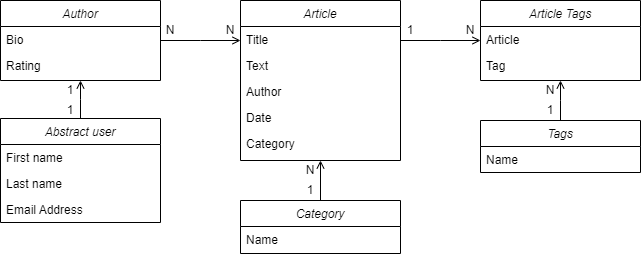

The diagram above was exported from draw.io. Its source (the exported page's mxGraphModel, read from the mxfile embedded in the PNG):
<mxGraphModel dx="1422" dy="762" grid="1" gridSize="10" guides="1" tooltips="1" connect="1" arrows="1" fold="1" page="1" pageScale="1" pageWidth="827" pageHeight="1169" math="0" shadow="0">
  <root>
    <mxCell id="WIyWlLk6GJQsqaUBKTNV-0" />
    <mxCell id="WIyWlLk6GJQsqaUBKTNV-1" parent="WIyWlLk6GJQsqaUBKTNV-0" />
    <mxCell id="zkfFHV4jXpPFQw0GAbJ--0" value="Author" style="swimlane;fontStyle=2;align=center;verticalAlign=top;childLayout=stackLayout;horizontal=1;startSize=26;horizontalStack=0;resizeParent=1;resizeLast=0;collapsible=1;marginBottom=0;rounded=0;shadow=0;strokeWidth=1;" parent="WIyWlLk6GJQsqaUBKTNV-1" vertex="1">
      <mxGeometry x="80" y="80" width="160" height="80" as="geometry">
        <mxRectangle x="220" y="120" width="160" height="26" as="alternateBounds" />
      </mxGeometry>
    </mxCell>
    <mxCell id="nA2KPLyHAfeNeAM1_uwo-0" value="Bio" style="text;align=left;verticalAlign=top;spacingLeft=4;spacingRight=4;overflow=hidden;rotatable=0;points=[[0,0.5],[1,0.5]];portConstraint=eastwest;rounded=0;shadow=0;html=0;" vertex="1" parent="zkfFHV4jXpPFQw0GAbJ--0">
      <mxGeometry y="26" width="160" height="26" as="geometry" />
    </mxCell>
    <mxCell id="nA2KPLyHAfeNeAM1_uwo-7" value="Rating" style="text;align=left;verticalAlign=top;spacingLeft=4;spacingRight=4;overflow=hidden;rotatable=0;points=[[0,0.5],[1,0.5]];portConstraint=eastwest;rounded=0;shadow=0;html=0;" vertex="1" parent="zkfFHV4jXpPFQw0GAbJ--0">
      <mxGeometry y="52" width="160" height="26" as="geometry" />
    </mxCell>
    <mxCell id="zkfFHV4jXpPFQw0GAbJ--6" value="Abstract user" style="swimlane;fontStyle=2;align=center;verticalAlign=top;childLayout=stackLayout;horizontal=1;startSize=26;horizontalStack=0;resizeParent=1;resizeLast=0;collapsible=1;marginBottom=0;rounded=0;shadow=0;strokeWidth=1;" parent="WIyWlLk6GJQsqaUBKTNV-1" vertex="1">
      <mxGeometry x="80" y="198" width="160" height="104" as="geometry">
        <mxRectangle x="130" y="380" width="160" height="26" as="alternateBounds" />
      </mxGeometry>
    </mxCell>
    <mxCell id="nA2KPLyHAfeNeAM1_uwo-3" value="First name" style="text;align=left;verticalAlign=top;spacingLeft=4;spacingRight=4;overflow=hidden;rotatable=0;points=[[0,0.5],[1,0.5]];portConstraint=eastwest;" vertex="1" parent="zkfFHV4jXpPFQw0GAbJ--6">
      <mxGeometry y="26" width="160" height="26" as="geometry" />
    </mxCell>
    <mxCell id="nA2KPLyHAfeNeAM1_uwo-4" value="Last name" style="text;align=left;verticalAlign=top;spacingLeft=4;spacingRight=4;overflow=hidden;rotatable=0;points=[[0,0.5],[1,0.5]];portConstraint=eastwest;rounded=0;shadow=0;html=0;" vertex="1" parent="zkfFHV4jXpPFQw0GAbJ--6">
      <mxGeometry y="52" width="160" height="26" as="geometry" />
    </mxCell>
    <mxCell id="nA2KPLyHAfeNeAM1_uwo-5" value="Email Address" style="text;align=left;verticalAlign=top;spacingLeft=4;spacingRight=4;overflow=hidden;rotatable=0;points=[[0,0.5],[1,0.5]];portConstraint=eastwest;rounded=0;shadow=0;html=0;" vertex="1" parent="zkfFHV4jXpPFQw0GAbJ--6">
      <mxGeometry y="78" width="160" height="26" as="geometry" />
    </mxCell>
    <mxCell id="zkfFHV4jXpPFQw0GAbJ--17" value="Article" style="swimlane;fontStyle=2;align=center;verticalAlign=top;childLayout=stackLayout;horizontal=1;startSize=26;horizontalStack=0;resizeParent=1;resizeLast=0;collapsible=1;marginBottom=0;rounded=0;shadow=0;strokeWidth=1;" parent="WIyWlLk6GJQsqaUBKTNV-1" vertex="1">
      <mxGeometry x="320" y="80" width="160" height="160" as="geometry">
        <mxRectangle x="550" y="140" width="160" height="26" as="alternateBounds" />
      </mxGeometry>
    </mxCell>
    <mxCell id="zkfFHV4jXpPFQw0GAbJ--18" value="Title" style="text;align=left;verticalAlign=top;spacingLeft=4;spacingRight=4;overflow=hidden;rotatable=0;points=[[0,0.5],[1,0.5]];portConstraint=eastwest;" parent="zkfFHV4jXpPFQw0GAbJ--17" vertex="1">
      <mxGeometry y="26" width="160" height="26" as="geometry" />
    </mxCell>
    <mxCell id="zkfFHV4jXpPFQw0GAbJ--19" value="Text" style="text;align=left;verticalAlign=top;spacingLeft=4;spacingRight=4;overflow=hidden;rotatable=0;points=[[0,0.5],[1,0.5]];portConstraint=eastwest;rounded=0;shadow=0;html=0;" parent="zkfFHV4jXpPFQw0GAbJ--17" vertex="1">
      <mxGeometry y="52" width="160" height="26" as="geometry" />
    </mxCell>
    <mxCell id="zkfFHV4jXpPFQw0GAbJ--20" value="Author" style="text;align=left;verticalAlign=top;spacingLeft=4;spacingRight=4;overflow=hidden;rotatable=0;points=[[0,0.5],[1,0.5]];portConstraint=eastwest;rounded=0;shadow=0;html=0;" parent="zkfFHV4jXpPFQw0GAbJ--17" vertex="1">
      <mxGeometry y="78" width="160" height="26" as="geometry" />
    </mxCell>
    <mxCell id="zkfFHV4jXpPFQw0GAbJ--21" value="Date" style="text;align=left;verticalAlign=top;spacingLeft=4;spacingRight=4;overflow=hidden;rotatable=0;points=[[0,0.5],[1,0.5]];portConstraint=eastwest;rounded=0;shadow=0;html=0;" parent="zkfFHV4jXpPFQw0GAbJ--17" vertex="1">
      <mxGeometry y="104" width="160" height="26" as="geometry" />
    </mxCell>
    <mxCell id="nA2KPLyHAfeNeAM1_uwo-40" value="Category" style="text;align=left;verticalAlign=top;spacingLeft=4;spacingRight=4;overflow=hidden;rotatable=0;points=[[0,0.5],[1,0.5]];portConstraint=eastwest;rounded=0;shadow=0;html=0;" vertex="1" parent="zkfFHV4jXpPFQw0GAbJ--17">
      <mxGeometry y="130" width="160" height="26" as="geometry" />
    </mxCell>
    <mxCell id="zkfFHV4jXpPFQw0GAbJ--26" value="" style="endArrow=open;shadow=0;strokeWidth=1;rounded=0;endFill=1;edgeStyle=elbowEdgeStyle;elbow=vertical;" parent="WIyWlLk6GJQsqaUBKTNV-1" source="zkfFHV4jXpPFQw0GAbJ--0" target="zkfFHV4jXpPFQw0GAbJ--17" edge="1">
      <mxGeometry x="0.5" y="41" relative="1" as="geometry">
        <mxPoint x="380" y="152" as="sourcePoint" />
        <mxPoint x="540" y="152" as="targetPoint" />
        <mxPoint x="-40" y="32" as="offset" />
      </mxGeometry>
    </mxCell>
    <mxCell id="nA2KPLyHAfeNeAM1_uwo-8" value="Article Tags" style="swimlane;fontStyle=2;align=center;verticalAlign=top;childLayout=stackLayout;horizontal=1;startSize=26;horizontalStack=0;resizeParent=1;resizeLast=0;collapsible=1;marginBottom=0;rounded=0;shadow=0;strokeWidth=1;" vertex="1" parent="WIyWlLk6GJQsqaUBKTNV-1">
      <mxGeometry x="560" y="80" width="160" height="80" as="geometry">
        <mxRectangle x="220" y="120" width="160" height="26" as="alternateBounds" />
      </mxGeometry>
    </mxCell>
    <mxCell id="nA2KPLyHAfeNeAM1_uwo-9" value="Article" style="text;align=left;verticalAlign=top;spacingLeft=4;spacingRight=4;overflow=hidden;rotatable=0;points=[[0,0.5],[1,0.5]];portConstraint=eastwest;rounded=0;shadow=0;html=0;" vertex="1" parent="nA2KPLyHAfeNeAM1_uwo-8">
      <mxGeometry y="26" width="160" height="26" as="geometry" />
    </mxCell>
    <mxCell id="nA2KPLyHAfeNeAM1_uwo-13" value="Tag" style="text;align=left;verticalAlign=top;spacingLeft=4;spacingRight=4;overflow=hidden;rotatable=0;points=[[0,0.5],[1,0.5]];portConstraint=eastwest;rounded=0;shadow=0;html=0;" vertex="1" parent="nA2KPLyHAfeNeAM1_uwo-8">
      <mxGeometry y="52" width="160" height="26" as="geometry" />
    </mxCell>
    <mxCell id="nA2KPLyHAfeNeAM1_uwo-11" value="Tags" style="swimlane;fontStyle=2;align=center;verticalAlign=top;childLayout=stackLayout;horizontal=1;startSize=26;horizontalStack=0;resizeParent=1;resizeLast=0;collapsible=1;marginBottom=0;rounded=0;shadow=0;strokeWidth=1;" vertex="1" parent="WIyWlLk6GJQsqaUBKTNV-1">
      <mxGeometry x="560" y="200" width="160" height="52" as="geometry">
        <mxRectangle x="220" y="120" width="160" height="26" as="alternateBounds" />
      </mxGeometry>
    </mxCell>
    <mxCell id="nA2KPLyHAfeNeAM1_uwo-12" value="Name" style="text;align=left;verticalAlign=top;spacingLeft=4;spacingRight=4;overflow=hidden;rotatable=0;points=[[0,0.5],[1,0.5]];portConstraint=eastwest;rounded=0;shadow=0;html=0;" vertex="1" parent="nA2KPLyHAfeNeAM1_uwo-11">
      <mxGeometry y="26" width="160" height="26" as="geometry" />
    </mxCell>
    <mxCell id="nA2KPLyHAfeNeAM1_uwo-15" value="" style="endArrow=open;shadow=0;strokeWidth=1;rounded=0;endFill=1;edgeStyle=elbowEdgeStyle;elbow=vertical;entryX=0.5;entryY=1;entryDx=0;entryDy=0;exitX=0.5;exitY=0;exitDx=0;exitDy=0;" edge="1" parent="WIyWlLk6GJQsqaUBKTNV-1" source="zkfFHV4jXpPFQw0GAbJ--6" target="zkfFHV4jXpPFQw0GAbJ--0">
      <mxGeometry x="0.5" y="41" relative="1" as="geometry">
        <mxPoint x="160" y="200" as="sourcePoint" />
        <mxPoint x="159.5" y="160" as="targetPoint" />
        <mxPoint x="-40" y="32" as="offset" />
      </mxGeometry>
    </mxCell>
    <mxCell id="nA2KPLyHAfeNeAM1_uwo-23" value="1" style="text;html=1;strokeColor=none;fillColor=none;align=center;verticalAlign=middle;whiteSpace=wrap;rounded=0;" vertex="1" parent="WIyWlLk6GJQsqaUBKTNV-1">
      <mxGeometry x="140" y="160" width="20" height="20" as="geometry" />
    </mxCell>
    <mxCell id="nA2KPLyHAfeNeAM1_uwo-24" value="1" style="text;html=1;strokeColor=none;fillColor=none;align=center;verticalAlign=middle;whiteSpace=wrap;rounded=0;" vertex="1" parent="WIyWlLk6GJQsqaUBKTNV-1">
      <mxGeometry x="140" y="180" width="20" height="20" as="geometry" />
    </mxCell>
    <mxCell id="nA2KPLyHAfeNeAM1_uwo-25" value="N" style="text;html=1;strokeColor=none;fillColor=none;align=center;verticalAlign=middle;whiteSpace=wrap;rounded=0;" vertex="1" parent="WIyWlLk6GJQsqaUBKTNV-1">
      <mxGeometry x="240" y="100" width="20" height="20" as="geometry" />
    </mxCell>
    <mxCell id="nA2KPLyHAfeNeAM1_uwo-26" value="N" style="text;html=1;strokeColor=none;fillColor=none;align=center;verticalAlign=middle;whiteSpace=wrap;rounded=0;" vertex="1" parent="WIyWlLk6GJQsqaUBKTNV-1">
      <mxGeometry x="300" y="100" width="20" height="20" as="geometry" />
    </mxCell>
    <mxCell id="nA2KPLyHAfeNeAM1_uwo-27" value="" style="endArrow=open;shadow=0;strokeWidth=1;rounded=0;endFill=1;edgeStyle=elbowEdgeStyle;elbow=vertical;entryX=0.5;entryY=1;entryDx=0;entryDy=0;exitX=0.5;exitY=0;exitDx=0;exitDy=0;" edge="1" parent="WIyWlLk6GJQsqaUBKTNV-1" source="nA2KPLyHAfeNeAM1_uwo-11" target="nA2KPLyHAfeNeAM1_uwo-8">
      <mxGeometry x="0.5" y="41" relative="1" as="geometry">
        <mxPoint x="640" y="189.65689655172417" as="sourcePoint" />
        <mxPoint x="720" y="189.65689655172417" as="targetPoint" />
        <mxPoint x="-40" y="32" as="offset" />
      </mxGeometry>
    </mxCell>
    <mxCell id="nA2KPLyHAfeNeAM1_uwo-28" value="N" style="text;html=1;strokeColor=none;fillColor=none;align=center;verticalAlign=middle;whiteSpace=wrap;rounded=0;" vertex="1" parent="WIyWlLk6GJQsqaUBKTNV-1">
      <mxGeometry x="620" y="160" width="20" height="20" as="geometry" />
    </mxCell>
    <mxCell id="nA2KPLyHAfeNeAM1_uwo-29" value="1" style="text;html=1;strokeColor=none;fillColor=none;align=center;verticalAlign=middle;whiteSpace=wrap;rounded=0;" vertex="1" parent="WIyWlLk6GJQsqaUBKTNV-1">
      <mxGeometry x="620" y="180" width="20" height="20" as="geometry" />
    </mxCell>
    <mxCell id="nA2KPLyHAfeNeAM1_uwo-30" value="" style="endArrow=open;shadow=0;strokeWidth=1;rounded=0;endFill=1;edgeStyle=elbowEdgeStyle;elbow=vertical;" edge="1" parent="WIyWlLk6GJQsqaUBKTNV-1">
      <mxGeometry x="0.5" y="41" relative="1" as="geometry">
        <mxPoint x="480" y="120" as="sourcePoint" />
        <mxPoint x="560" y="120" as="targetPoint" />
        <mxPoint x="-40" y="32" as="offset" />
      </mxGeometry>
    </mxCell>
    <mxCell id="nA2KPLyHAfeNeAM1_uwo-31" value="1" style="text;html=1;strokeColor=none;fillColor=none;align=center;verticalAlign=middle;whiteSpace=wrap;rounded=0;" vertex="1" parent="WIyWlLk6GJQsqaUBKTNV-1">
      <mxGeometry x="480" y="100" width="20" height="20" as="geometry" />
    </mxCell>
    <mxCell id="nA2KPLyHAfeNeAM1_uwo-32" value="N" style="text;html=1;strokeColor=none;fillColor=none;align=center;verticalAlign=middle;whiteSpace=wrap;rounded=0;" vertex="1" parent="WIyWlLk6GJQsqaUBKTNV-1">
      <mxGeometry x="540" y="100" width="20" height="20" as="geometry" />
    </mxCell>
    <mxCell id="nA2KPLyHAfeNeAM1_uwo-41" value="" style="edgeStyle=orthogonalEdgeStyle;rounded=0;orthogonalLoop=1;jettySize=auto;html=1;endArrow=open;endFill=0;" edge="1" parent="WIyWlLk6GJQsqaUBKTNV-1" source="nA2KPLyHAfeNeAM1_uwo-33">
      <mxGeometry relative="1" as="geometry">
        <mxPoint x="400" y="240" as="targetPoint" />
      </mxGeometry>
    </mxCell>
    <mxCell id="nA2KPLyHAfeNeAM1_uwo-33" value="Category" style="swimlane;fontStyle=2;align=center;verticalAlign=top;childLayout=stackLayout;horizontal=1;startSize=26;horizontalStack=0;resizeParent=1;resizeLast=0;collapsible=1;marginBottom=0;rounded=0;shadow=0;strokeWidth=1;" vertex="1" parent="WIyWlLk6GJQsqaUBKTNV-1">
      <mxGeometry x="320" y="280" width="160" height="53" as="geometry">
        <mxRectangle x="220" y="120" width="160" height="26" as="alternateBounds" />
      </mxGeometry>
    </mxCell>
    <mxCell id="nA2KPLyHAfeNeAM1_uwo-34" value="Name" style="text;align=left;verticalAlign=top;spacingLeft=4;spacingRight=4;overflow=hidden;rotatable=0;points=[[0,0.5],[1,0.5]];portConstraint=eastwest;rounded=0;shadow=0;html=0;" vertex="1" parent="nA2KPLyHAfeNeAM1_uwo-33">
      <mxGeometry y="26" width="160" height="26" as="geometry" />
    </mxCell>
    <mxCell id="nA2KPLyHAfeNeAM1_uwo-38" value="N" style="text;html=1;strokeColor=none;fillColor=none;align=center;verticalAlign=middle;whiteSpace=wrap;rounded=0;" vertex="1" parent="WIyWlLk6GJQsqaUBKTNV-1">
      <mxGeometry x="380" y="240" width="20" height="20" as="geometry" />
    </mxCell>
    <mxCell id="nA2KPLyHAfeNeAM1_uwo-39" value="1" style="text;html=1;strokeColor=none;fillColor=none;align=center;verticalAlign=middle;whiteSpace=wrap;rounded=0;" vertex="1" parent="WIyWlLk6GJQsqaUBKTNV-1">
      <mxGeometry x="380" y="260" width="20" height="20" as="geometry" />
    </mxCell>
  </root>
</mxGraphModel>